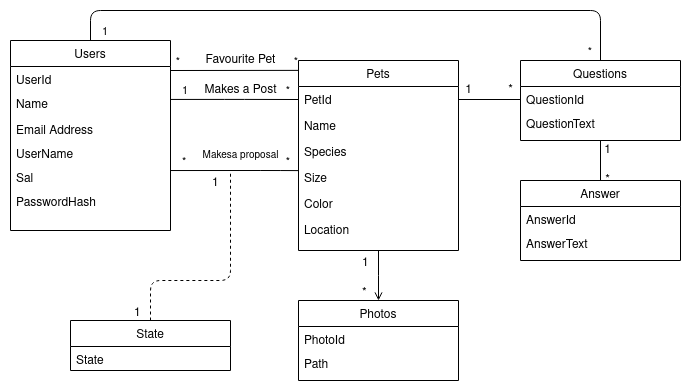

The diagram above was exported from draw.io. Its source (the exported page's mxGraphModel, read from the mxfile embedded in the PNG):
<mxGraphModel dx="862" dy="492" grid="1" gridSize="10" guides="1" tooltips="1" connect="1" arrows="1" fold="1" page="1" pageScale="1" pageWidth="827" pageHeight="1169" math="0" shadow="0">
  <root>
    <mxCell id="0" />
    <mxCell id="1" parent="0" />
    <mxCell id="2" value="Users" style="swimlane;fontStyle=0;align=center;verticalAlign=top;childLayout=stackLayout;horizontal=1;startSize=26;horizontalStack=0;resizeParent=1;resizeLast=0;collapsible=1;marginBottom=0;rounded=0;shadow=0;strokeWidth=1;" vertex="1" parent="1">
      <mxGeometry x="220" y="80" width="160" height="190" as="geometry">
        <mxRectangle x="230" y="140" width="160" height="26" as="alternateBounds" />
      </mxGeometry>
    </mxCell>
    <mxCell id="3" value="UserId" style="text;align=left;verticalAlign=top;spacingLeft=4;spacingRight=4;overflow=hidden;rotatable=0;points=[[0,0.5],[1,0.5]];portConstraint=eastwest;rounded=0;shadow=0;html=0;" vertex="1" parent="2">
      <mxGeometry y="26" width="160" height="24" as="geometry" />
    </mxCell>
    <mxCell id="4" value="Name" style="text;align=left;verticalAlign=top;spacingLeft=4;spacingRight=4;overflow=hidden;rotatable=0;points=[[0,0.5],[1,0.5]];portConstraint=eastwest;" vertex="1" parent="2">
      <mxGeometry y="50" width="160" height="26" as="geometry" />
    </mxCell>
    <mxCell id="5" value="Email Address" style="text;align=left;verticalAlign=top;spacingLeft=4;spacingRight=4;overflow=hidden;rotatable=0;points=[[0,0.5],[1,0.5]];portConstraint=eastwest;rounded=0;shadow=0;html=0;" vertex="1" parent="2">
      <mxGeometry y="76" width="160" height="24" as="geometry" />
    </mxCell>
    <mxCell id="6" value="UserName" style="text;align=left;verticalAlign=top;spacingLeft=4;spacingRight=4;overflow=hidden;rotatable=0;points=[[0,0.5],[1,0.5]];portConstraint=eastwest;rounded=0;shadow=0;html=0;" vertex="1" parent="2">
      <mxGeometry y="100" width="160" height="24" as="geometry" />
    </mxCell>
    <mxCell id="7" value="Sal" style="text;align=left;verticalAlign=top;spacingLeft=4;spacingRight=4;overflow=hidden;rotatable=0;points=[[0,0.5],[1,0.5]];portConstraint=eastwest;rounded=0;shadow=0;html=0;" vertex="1" parent="2">
      <mxGeometry y="124" width="160" height="24" as="geometry" />
    </mxCell>
    <mxCell id="8" value="PasswordHash" style="text;align=left;verticalAlign=top;spacingLeft=4;spacingRight=4;overflow=hidden;rotatable=0;points=[[0,0.5],[1,0.5]];portConstraint=eastwest;rounded=0;shadow=0;html=0;" vertex="1" parent="2">
      <mxGeometry y="148" width="160" height="24" as="geometry" />
    </mxCell>
    <mxCell id="9" value="Pets" style="swimlane;fontStyle=0;align=center;verticalAlign=top;childLayout=stackLayout;horizontal=1;startSize=26;horizontalStack=0;resizeParent=1;resizeLast=0;collapsible=1;marginBottom=0;rounded=0;shadow=0;strokeWidth=1;" vertex="1" parent="1">
      <mxGeometry x="508" y="100" width="160" height="190" as="geometry">
        <mxRectangle x="550" y="140" width="160" height="26" as="alternateBounds" />
      </mxGeometry>
    </mxCell>
    <mxCell id="10" value="PetId" style="text;align=left;verticalAlign=top;spacingLeft=4;spacingRight=4;overflow=hidden;rotatable=0;points=[[0,0.5],[1,0.5]];portConstraint=eastwest;" vertex="1" parent="9">
      <mxGeometry y="26" width="160" height="26" as="geometry" />
    </mxCell>
    <mxCell id="11" value="Name" style="text;align=left;verticalAlign=top;spacingLeft=4;spacingRight=4;overflow=hidden;rotatable=0;points=[[0,0.5],[1,0.5]];portConstraint=eastwest;" vertex="1" parent="9">
      <mxGeometry y="52" width="160" height="26" as="geometry" />
    </mxCell>
    <mxCell id="12" value="Species" style="text;align=left;verticalAlign=top;spacingLeft=4;spacingRight=4;overflow=hidden;rotatable=0;points=[[0,0.5],[1,0.5]];portConstraint=eastwest;rounded=0;shadow=0;html=0;" vertex="1" parent="9">
      <mxGeometry y="78" width="160" height="26" as="geometry" />
    </mxCell>
    <mxCell id="13" value="Size" style="text;align=left;verticalAlign=top;spacingLeft=4;spacingRight=4;overflow=hidden;rotatable=0;points=[[0,0.5],[1,0.5]];portConstraint=eastwest;rounded=0;shadow=0;html=0;" vertex="1" parent="9">
      <mxGeometry y="104" width="160" height="26" as="geometry" />
    </mxCell>
    <mxCell id="14" value="Color" style="text;align=left;verticalAlign=top;spacingLeft=4;spacingRight=4;overflow=hidden;rotatable=0;points=[[0,0.5],[1,0.5]];portConstraint=eastwest;rounded=0;shadow=0;html=0;" vertex="1" parent="9">
      <mxGeometry y="130" width="160" height="26" as="geometry" />
    </mxCell>
    <mxCell id="15" value="Location" style="text;align=left;verticalAlign=top;spacingLeft=4;spacingRight=4;overflow=hidden;rotatable=0;points=[[0,0.5],[1,0.5]];portConstraint=eastwest;rounded=0;shadow=0;html=0;" vertex="1" parent="9">
      <mxGeometry y="156" width="160" height="26" as="geometry" />
    </mxCell>
    <mxCell id="16" value="Photos" style="swimlane;fontStyle=0;align=center;verticalAlign=top;childLayout=stackLayout;horizontal=1;startSize=26;horizontalStack=0;resizeParent=1;resizeLast=0;collapsible=1;marginBottom=0;rounded=0;shadow=0;strokeWidth=1;" vertex="1" parent="1">
      <mxGeometry x="508" y="340" width="160" height="80" as="geometry">
        <mxRectangle x="340" y="380" width="170" height="26" as="alternateBounds" />
      </mxGeometry>
    </mxCell>
    <mxCell id="17" value="PhotoId" style="text;align=left;verticalAlign=top;spacingLeft=4;spacingRight=4;overflow=hidden;rotatable=0;points=[[0,0.5],[1,0.5]];portConstraint=eastwest;" vertex="1" parent="16">
      <mxGeometry y="26" width="160" height="24" as="geometry" />
    </mxCell>
    <mxCell id="18" value="Path" style="text;align=left;verticalAlign=top;spacingLeft=4;spacingRight=4;overflow=hidden;rotatable=0;points=[[0,0.5],[1,0.5]];portConstraint=eastwest;" vertex="1" parent="16">
      <mxGeometry y="50" width="160" height="24" as="geometry" />
    </mxCell>
    <mxCell id="19" value="" style="endArrow=open;shadow=0;strokeWidth=1;rounded=0;endFill=1;edgeStyle=elbowEdgeStyle;elbow=vertical;entryX=0.5;entryY=0;entryDx=0;entryDy=0;exitX=0.5;exitY=1;exitDx=0;exitDy=0;" edge="1" source="9" target="16" parent="1">
      <mxGeometry x="0.5" y="41" relative="1" as="geometry">
        <mxPoint x="600" y="300" as="sourcePoint" />
        <mxPoint x="708" y="319.9976190476191" as="targetPoint" />
        <mxPoint x="-40" y="32" as="offset" />
      </mxGeometry>
    </mxCell>
    <mxCell id="20" value="1" style="resizable=0;align=left;verticalAlign=bottom;labelBackgroundColor=none;fontSize=12;" connectable="0" vertex="1" parent="19">
      <mxGeometry x="-1" relative="1" as="geometry">
        <mxPoint x="-18" y="20" as="offset" />
      </mxGeometry>
    </mxCell>
    <mxCell id="21" value="*" style="resizable=0;align=left;verticalAlign=bottom;labelBackgroundColor=none;fontSize=12;" connectable="0" vertex="1" parent="1">
      <mxGeometry x="570.0000000000001" y="340" as="geometry" />
    </mxCell>
    <mxCell id="22" value="&lt;div&gt;&lt;font style=&quot;font-size: 10px&quot;&gt;Makesa proposal&lt;/font&gt;&lt;/div&gt;" style="text;html=1;resizable=0;points=[];;align=center;verticalAlign=middle;labelBackgroundColor=none;rounded=0;shadow=0;strokeWidth=1;fontSize=12;" vertex="1" connectable="0" parent="1">
      <mxGeometry x="449.99996715927745" y="194.99551724137928" as="geometry" />
    </mxCell>
    <mxCell id="23" value="" style="endArrow=none;html=1;edgeStyle=orthogonalEdgeStyle;entryX=0;entryY=0.5;entryDx=0;entryDy=0;exitX=0.998;exitY=0.344;exitDx=0;exitDy=0;exitPerimeter=0;" edge="1" source="4" target="10" parent="1">
      <mxGeometry relative="1" as="geometry">
        <mxPoint x="400" y="139" as="sourcePoint" />
        <mxPoint x="480" y="160" as="targetPoint" />
      </mxGeometry>
    </mxCell>
    <mxCell id="24" value="1" style="edgeLabel;resizable=0;html=1;align=left;verticalAlign=bottom;" connectable="0" vertex="1" parent="23">
      <mxGeometry x="-1" relative="1" as="geometry">
        <mxPoint x="10.32" as="offset" />
      </mxGeometry>
    </mxCell>
    <mxCell id="25" value="&lt;div&gt;* &lt;br&gt;&lt;/div&gt;" style="edgeLabel;resizable=0;html=1;align=right;verticalAlign=bottom;" connectable="0" vertex="1" parent="23">
      <mxGeometry x="1" relative="1" as="geometry">
        <mxPoint x="-7.97" as="offset" />
      </mxGeometry>
    </mxCell>
    <mxCell id="26" value="&lt;div&gt;Makes a Post&lt;/div&gt;" style="text;html=1;resizable=0;points=[];;align=center;verticalAlign=middle;labelBackgroundColor=none;rounded=0;shadow=0;strokeWidth=1;fontSize=12;" vertex="1" connectable="0" parent="1">
      <mxGeometry x="449.99996715927745" y="129.99551724137928" as="geometry">
        <mxPoint as="offset" />
      </mxGeometry>
    </mxCell>
    <mxCell id="27" value="" style="endArrow=none;html=1;edgeStyle=orthogonalEdgeStyle;entryX=0;entryY=0.5;entryDx=0;entryDy=0;exitX=0.998;exitY=0.344;exitDx=0;exitDy=0;exitPerimeter=0;" edge="1" parent="1">
      <mxGeometry relative="1" as="geometry">
        <mxPoint x="379.67999999999984" y="210.04399999999998" as="sourcePoint" />
        <mxPoint x="508" y="210.0999999999999" as="targetPoint" />
        <Array as="points">
          <mxPoint x="479.68" y="210.1" />
          <mxPoint x="479.68" y="210.1" />
        </Array>
      </mxGeometry>
    </mxCell>
    <mxCell id="28" value="*" style="edgeLabel;resizable=0;html=1;align=left;verticalAlign=bottom;" connectable="0" vertex="1" parent="27">
      <mxGeometry x="-1" relative="1" as="geometry">
        <mxPoint x="10.32" as="offset" />
      </mxGeometry>
    </mxCell>
    <mxCell id="29" value="&lt;div&gt;* &lt;br&gt;&lt;/div&gt;" style="edgeLabel;resizable=0;html=1;align=right;verticalAlign=bottom;" connectable="0" vertex="1" parent="27">
      <mxGeometry x="1" relative="1" as="geometry">
        <mxPoint x="-7.97" as="offset" />
      </mxGeometry>
    </mxCell>
    <mxCell id="30" value="" style="endArrow=none;dashed=1;html=1;" edge="1" parent="1">
      <mxGeometry width="50" height="50" relative="1" as="geometry">
        <mxPoint x="360" y="360" as="sourcePoint" />
        <mxPoint x="440" y="210" as="targetPoint" />
        <Array as="points">
          <mxPoint x="360" y="320" />
          <mxPoint x="440" y="320" />
          <mxPoint x="440" y="280" />
        </Array>
      </mxGeometry>
    </mxCell>
    <mxCell id="31" value="State" style="swimlane;fontStyle=0;align=center;verticalAlign=top;childLayout=stackLayout;horizontal=1;startSize=26;horizontalStack=0;resizeParent=1;resizeLast=0;collapsible=1;marginBottom=0;rounded=0;shadow=0;strokeWidth=1;" vertex="1" parent="1">
      <mxGeometry x="280" y="360" width="160" height="50" as="geometry">
        <mxRectangle x="340" y="380" width="170" height="26" as="alternateBounds" />
      </mxGeometry>
    </mxCell>
    <mxCell id="32" value="State" style="text;align=left;verticalAlign=top;spacingLeft=4;spacingRight=4;overflow=hidden;rotatable=0;points=[[0,0.5],[1,0.5]];portConstraint=eastwest;" vertex="1" parent="31">
      <mxGeometry y="26" width="160" height="24" as="geometry" />
    </mxCell>
    <mxCell id="33" value="1" style="resizable=0;align=left;verticalAlign=bottom;labelBackgroundColor=none;fontSize=12;" connectable="0" vertex="1" parent="1">
      <mxGeometry x="342.0000000000001" y="360" as="geometry" />
    </mxCell>
    <mxCell id="34" value="1" style="resizable=0;align=left;verticalAlign=bottom;labelBackgroundColor=none;fontSize=12;" connectable="0" vertex="1" parent="1">
      <mxGeometry x="420.0000000000001" y="230" as="geometry" />
    </mxCell>
    <mxCell id="35" value="Questions" style="swimlane;fontStyle=0;align=center;verticalAlign=top;childLayout=stackLayout;horizontal=1;startSize=26;horizontalStack=0;resizeParent=1;resizeLast=0;collapsible=1;marginBottom=0;rounded=0;shadow=0;strokeWidth=1;" vertex="1" parent="1">
      <mxGeometry x="730" y="100" width="160" height="80" as="geometry">
        <mxRectangle x="230" y="140" width="160" height="26" as="alternateBounds" />
      </mxGeometry>
    </mxCell>
    <mxCell id="36" value="QuestionId" style="text;align=left;verticalAlign=top;spacingLeft=4;spacingRight=4;overflow=hidden;rotatable=0;points=[[0,0.5],[1,0.5]];portConstraint=eastwest;rounded=0;shadow=0;html=0;" vertex="1" parent="35">
      <mxGeometry y="26" width="160" height="24" as="geometry" />
    </mxCell>
    <mxCell id="37" value="QuestionText" style="text;align=left;verticalAlign=top;spacingLeft=4;spacingRight=4;overflow=hidden;rotatable=0;points=[[0,0.5],[1,0.5]];portConstraint=eastwest;" vertex="1" parent="35">
      <mxGeometry y="50" width="160" height="26" as="geometry" />
    </mxCell>
    <mxCell id="38" value="" style="endArrow=none;html=1;edgeStyle=orthogonalEdgeStyle;" edge="1" source="2" target="35" parent="1">
      <mxGeometry relative="1" as="geometry">
        <mxPoint x="329.99999999999983" y="50.04399999999998" as="sourcePoint" />
        <mxPoint x="830" y="50" as="targetPoint" />
        <Array as="points">
          <mxPoint x="300" y="50" />
          <mxPoint x="810" y="50" />
        </Array>
      </mxGeometry>
    </mxCell>
    <mxCell id="39" value="&lt;div&gt;1&lt;/div&gt;" style="edgeLabel;resizable=0;html=1;align=left;verticalAlign=bottom;" connectable="0" vertex="1" parent="38">
      <mxGeometry x="-1" relative="1" as="geometry">
        <mxPoint x="10.32" as="offset" />
      </mxGeometry>
    </mxCell>
    <mxCell id="40" value="&lt;div&gt;* &lt;br&gt;&lt;/div&gt;" style="edgeLabel;resizable=0;html=1;align=right;verticalAlign=bottom;" connectable="0" vertex="1" parent="38">
      <mxGeometry x="1" relative="1" as="geometry">
        <mxPoint x="-7.97" as="offset" />
      </mxGeometry>
    </mxCell>
    <mxCell id="41" value="" style="endArrow=none;html=1;exitX=1;exitY=0.5;exitDx=0;exitDy=0;entryX=0;entryY=0.542;entryDx=0;entryDy=0;entryPerimeter=0;" edge="1" source="10" target="36" parent="1">
      <mxGeometry width="50" height="50" relative="1" as="geometry">
        <mxPoint x="660" y="160" as="sourcePoint" />
        <mxPoint x="700" y="120" as="targetPoint" />
      </mxGeometry>
    </mxCell>
    <mxCell id="42" value="&lt;div&gt;*&lt;/div&gt;" style="text;html=1;align=center;verticalAlign=middle;resizable=0;points=[];autosize=1;" vertex="1" parent="1">
      <mxGeometry x="710" y="120" width="20" height="20" as="geometry" />
    </mxCell>
    <mxCell id="43" value="1" style="text;html=1;align=center;verticalAlign=middle;resizable=0;points=[];autosize=1;" vertex="1" parent="1">
      <mxGeometry x="668" y="120" width="20" height="20" as="geometry" />
    </mxCell>
    <mxCell id="44" value="Answer" style="swimlane;fontStyle=0;align=center;verticalAlign=top;childLayout=stackLayout;horizontal=1;startSize=26;horizontalStack=0;resizeParent=1;resizeLast=0;collapsible=1;marginBottom=0;rounded=0;shadow=0;strokeWidth=1;" vertex="1" parent="1">
      <mxGeometry x="730" y="220" width="160" height="80" as="geometry">
        <mxRectangle x="230" y="140" width="160" height="26" as="alternateBounds" />
      </mxGeometry>
    </mxCell>
    <mxCell id="45" value="AnswerId" style="text;align=left;verticalAlign=top;spacingLeft=4;spacingRight=4;overflow=hidden;rotatable=0;points=[[0,0.5],[1,0.5]];portConstraint=eastwest;rounded=0;shadow=0;html=0;" vertex="1" parent="44">
      <mxGeometry y="26" width="160" height="24" as="geometry" />
    </mxCell>
    <mxCell id="46" value="AnswerText" style="text;align=left;verticalAlign=top;spacingLeft=4;spacingRight=4;overflow=hidden;rotatable=0;points=[[0,0.5],[1,0.5]];portConstraint=eastwest;" vertex="1" parent="44">
      <mxGeometry y="50" width="160" height="26" as="geometry" />
    </mxCell>
    <mxCell id="47" value="" style="endArrow=none;html=1;exitX=0.5;exitY=0;exitDx=0;exitDy=0;entryX=0.5;entryY=1;entryDx=0;entryDy=0;" edge="1" source="44" target="35" parent="1">
      <mxGeometry width="50" height="50" relative="1" as="geometry">
        <mxPoint x="480" y="250" as="sourcePoint" />
        <mxPoint x="530" y="200" as="targetPoint" />
      </mxGeometry>
    </mxCell>
    <mxCell id="48" value="&lt;div&gt;*&lt;/div&gt;" style="text;html=1;align=center;verticalAlign=middle;resizable=0;points=[];autosize=1;" vertex="1" parent="1">
      <mxGeometry x="807" y="210" width="20" height="20" as="geometry" />
    </mxCell>
    <mxCell id="49" value="1" style="text;html=1;align=center;verticalAlign=middle;resizable=0;points=[];autosize=1;" vertex="1" parent="1">
      <mxGeometry x="807" y="180" width="20" height="20" as="geometry" />
    </mxCell>
    <mxCell id="50" value="" style="endArrow=none;html=1;exitX=1;exitY=0.167;exitDx=0;exitDy=0;exitPerimeter=0;entryX=-0.001;entryY=0.052;entryDx=0;entryDy=0;entryPerimeter=0;" edge="1" source="3" target="9" parent="1">
      <mxGeometry width="50" height="50" relative="1" as="geometry">
        <mxPoint x="410" y="190" as="sourcePoint" />
        <mxPoint x="500" y="110" as="targetPoint" />
      </mxGeometry>
    </mxCell>
    <mxCell id="51" value="Favourite Pet" style="text;html=1;resizable=0;points=[];;align=center;verticalAlign=middle;labelBackgroundColor=none;rounded=0;shadow=0;strokeWidth=1;fontSize=12;" vertex="1" connectable="0" parent="1">
      <mxGeometry x="449.99996715927745" y="99.99551724137928" as="geometry">
        <mxPoint as="offset" />
      </mxGeometry>
    </mxCell>
    <mxCell id="52" value="&lt;div&gt;* &lt;br&gt;&lt;/div&gt;" style="edgeLabel;resizable=0;html=1;align=right;verticalAlign=bottom;" connectable="0" vertex="1" parent="1">
      <mxGeometry x="508.0021986118832" y="110" as="geometry" />
    </mxCell>
    <mxCell id="53" value="&lt;div&gt;* &lt;br&gt;&lt;/div&gt;" style="edgeLabel;resizable=0;html=1;align=right;verticalAlign=bottom;" connectable="0" vertex="1" parent="1">
      <mxGeometry x="390.00219861188316" y="110" as="geometry" />
    </mxCell>
  </root>
</mxGraphModel>